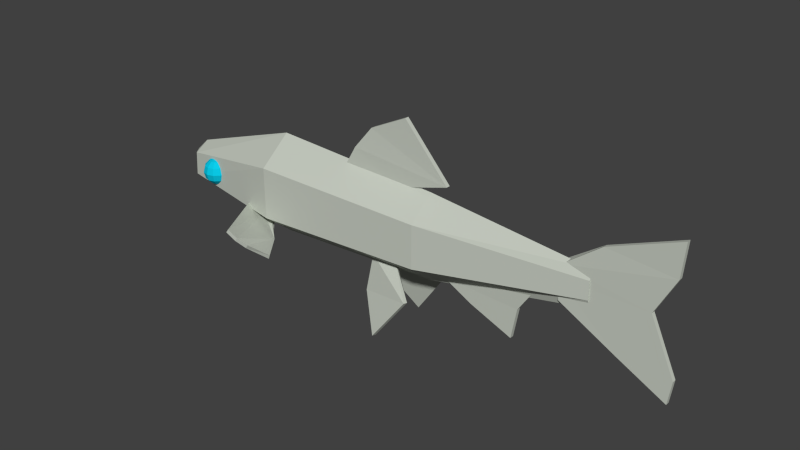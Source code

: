 # Source: Fish.blend  (saved by Blender 2.73.0; exported with 4.5.12 LTS)
import bpy
from mathutils import Matrix  # noqa: F401  (used for matrix-valued properties, if any)

bpy.ops.wm.read_factory_settings(use_empty=True)
scene = bpy.context.scene
scene.name = 'Scene'

# ---- collections
col_collection_1 = bpy.data.collections.new('Collection 1'); scene.collection.children.link(col_collection_1)

# ---- materials (node trees are filled in below, after node groups)
mat_fish = bpy.data.materials.new('Fish')
mat_fish.alpha_threshold = 0.0
mat_fish.use_transparent_shadow = False
mat_fish.diffuse_color = (0.5577, 0.5926, 0.5241, 1.0)
mat_fish.roughness = 0.5
mat_fish_eyes = bpy.data.materials.new('Fish_Eyes')
mat_fish_eyes.alpha_threshold = 0.0
mat_fish_eyes.use_transparent_shadow = False
mat_fish_eyes.diffuse_color = (0.003086, 0.5879, 0.8, 1.0)
mat_fish_eyes.roughness = 0.5

# ---- material node trees

# ---- world
world_world = bpy.data.worlds.new('World'); scene.world = world_world
world_world.color = (0.05088, 0.05088, 0.05088)
world_world.use_sun_shadow = False
world_world.sun_shadow_jitter_overblur = 0.0
world_world.cycles.sampling_method = 'MANUAL'
world_world.cycles.sample_map_resolution = 256

# ---- meshes
me_fish = bpy.data.meshes.new('Fish')
me_fish.from_pydata([(-23.88, -2.694, -2.25), (-23.4, -2.145, -2.524), (-23.23, -2.145, -1.875), (-23.78, -2.694, -1.875), (-24.15, -2.694, -2.524), (-23.88, -2.145, -3.0), (-24.53, -2.694, -2.625), (-24.53, -2.145, -3.174), (-24.9, -2.694, -2.524), (-25.18, -2.145, -3.0), (-25.18, -2.694, -2.25), (-25.65, -2.145, -2.524), (-25.28, -2.694, -1.875), (-25.83, -2.145, -1.875), (-25.18, -2.694, -1.5), (-25.65, -2.145, -1.225), (-24.9, -2.694, -1.225), (-25.18, -2.145, -0.7496), (-24.53, -2.694, -1.125), (-24.53, -2.145, -0.5756), (-24.15, -2.694, -1.225), (-23.88, -2.145, -0.7496), (-23.88, -2.694, -1.5), (-23.4, -2.145, -1.225), (-23.23, -1.395, -2.625), (-23.03, -1.395, -1.875), (-23.78, -1.395, -3.174), (-24.53, -1.395, -3.375), (-25.28, -1.395, -3.174), (-25.83, -1.395, -2.625), (-26.03, -1.395, -1.875), (-25.83, -1.395, -1.125), (-25.28, -1.395, -0.5756), (-24.53, -1.395, -0.3746), (-23.78, -1.395, -0.5756), (-23.23, -1.395, -1.125), (-23.4, -0.6453, -2.524), (-23.23, -0.6453, -1.875), (-23.88, -0.6453, -3.0), (-24.53, -0.6453, -3.174), (-25.18, -0.6453, -3.0), (-25.65, -0.6453, -2.524), (-25.83, -0.6453, -1.875), (-25.65, -0.6453, -1.225), (-25.18, -0.6453, -0.7496), (-24.53, -0.6453, -0.5756), (-23.88, -0.6453, -0.7496), (-23.4, -0.6453, -1.225), (-23.88, -0.09625, -2.25), (-23.78, -0.09625, -1.875), (-24.15, -0.09625, -2.524), (-24.53, -0.09625, -2.625), (-24.9, -0.09625, -2.524), (-25.18, -0.09625, -2.25), (-25.28, -0.09625, -1.875), (-25.18, -0.09625, -1.5), (-24.9, -0.09625, -1.225), (-24.53, -0.09625, -1.125), (-24.15, -0.09625, -1.225), (-23.88, -0.09625, -1.5), (-24.53, -2.895, -1.875), (-24.53, 0.1047, -1.875), (-23.88, -2.694, 1.538), (-23.4, -2.145, 1.264), (-23.23, -2.145, 1.913), (-23.78, -2.694, 1.913), (-24.15, -2.694, 1.264), (-23.88, -2.145, 0.7883), (-24.53, -2.694, 1.163), (-24.53, -2.145, 0.6143), (-24.9, -2.694, 1.264), (-25.18, -2.145, 0.7883), (-25.18, -2.694, 1.538), (-25.65, -2.145, 1.264), (-25.28, -2.694, 1.913), (-25.83, -2.145, 1.913), (-25.18, -2.694, 2.288), (-25.65, -2.145, 2.563), (-24.9, -2.694, 2.563), (-25.18, -2.145, 3.038), (-24.53, -2.694, 2.663), (-24.53, -2.145, 3.212), (-24.15, -2.694, 2.563), (-23.88, -2.145, 3.038), (-23.88, -2.694, 2.288), (-23.4, -2.145, 2.563), (-23.23, -1.395, 1.163), (-23.03, -1.395, 1.913), (-23.78, -1.395, 0.6143), (-24.53, -1.395, 0.4133), (-25.28, -1.395, 0.6143), (-25.83, -1.395, 1.163), (-26.03, -1.395, 1.913), (-25.83, -1.395, 2.663), (-25.28, -1.395, 3.212), (-24.53, -1.395, 3.413), (-23.78, -1.395, 3.212), (-23.23, -1.395, 2.663), (-23.4, -0.6453, 1.264), (-23.23, -0.6453, 1.913), (-23.88, -0.6453, 0.7883), (-24.53, -0.6453, 0.6143), (-25.18, -0.6453, 0.7883), (-25.65, -0.6453, 1.264), (-25.83, -0.6453, 1.913), (-25.65, -0.6453, 2.563), (-25.18, -0.6453, 3.038), (-24.53, -0.6453, 3.212), (-23.88, -0.6453, 3.038), (-23.4, -0.6453, 2.563), (-23.88, -0.09625, 1.538), (-23.78, -0.09625, 1.913), (-24.15, -0.09625, 1.264), (-24.53, -0.09625, 1.163), (-24.9, -0.09625, 1.264), (-25.18, -0.09625, 1.538), (-25.28, -0.09625, 1.913), (-25.18, -0.09625, 2.288), (-24.9, -0.09625, 2.563), (-24.53, -0.09625, 2.663), (-24.15, -0.09625, 2.563), (-23.88, -0.09625, 2.288), (-24.53, -2.895, 1.913), (-24.53, 0.1047, 1.913), (24.8, -5.594, 0.225), (30.34, -5.803, 0.225), (27.68, -0.008699, 0.225), (18.54, 0.2243, 0.352), (18.67, -2.125, 0.352), (18.82, -0.008699, -0.225), (27.68, -0.008699, -0.225), (30.34, -5.803, -0.225), (24.8, -5.594, -0.225), (18.67, -2.125, -0.1497), (29.73, 3.951, 0.225), (22.64, 4.577, 0.225), (18.71, 1.586, 0.3788), (22.64, 4.577, -0.225), (29.73, 3.951, -0.225), (18.71, 1.821, -0.4173), (-5.366, 6.139, 0.3788), (-6.624, 3.977, 0.352), (-0.2547, 3.23, 0.225), (5.885, 5.047, 0.225), (-3.352, 8.615, 0.225), (5.885, 5.047, -0.225), (-0.2547, 3.23, -0.225), (-6.336, 3.744, -0.225), (-5.366, 6.143, -0.2412), (-3.352, 8.615, -0.225), (-13.78, -5.667, 4.245), (-12.87, -4.235, 8.811), (-13.57, -3.355, 9.539), (-17.8, -4.826, 1.17), (-16.89, -5.081, 0.8172), (-17.74, -4.64, 1.523), (-13.33, -2.977, 9.493), (-12.63, -3.856, 8.765), (-13.54, -5.289, 4.198), (-16.99, -4.697, 1.26), (-14.48, -5.65, -3.673), (-12.83, -3.726, -7.829), (-13.46, -2.878, -8.641), (-18.67, -4.606, -0.8946), (-18.0, -5.192, -0.4807), (-18.6, -4.463, -1.266), (-13.62, -3.148, -8.962), (-12.99, -3.997, -8.15), (-14.65, -5.921, -3.994), (-18.12, -4.894, -0.9837), (21.69, -0.9887, -0.415), (21.69, 0.9887, -0.415), (21.69, 1.977, 0.0), (21.69, 0.9887, 0.415), (21.69, -0.9887, 0.415), (21.69, -1.977, 0.0), (30.0, -8.319, 0.225), (30.0, -8.319, -0.225), (30.01, 7.568, 0.225), (30.01, 7.568, -0.225), (0.88, 10.69, 0.225), (0.88, 10.69, -0.225), (14.35, -4.867, -0.225), (15.5, -2.509, -0.2766), (15.77, -2.76, 0.3004), (14.35, -4.867, 0.225), (9.041, -6.287, -0.225), (5.713, -4.51, -0.225), (5.713, -4.51, 0.225), (9.041, -6.287, 0.225), (13.76, -8.222, -0.225), (13.76, -8.222, 0.225), (3.239, -7.264, 2.764), (0.2722, -4.69, 0.7329), (0.5513, -4.242, 1.304), (3.16, -7.193, 3.201), (-2.512, -8.284, 1.68), (-2.247, -4.421, 0.8914), (-2.326, -4.349, 1.329), (-2.591, -8.212, 2.117), (-0.2914, -12.05, 3.447), (-0.3703, -11.98, 3.884), (0.3483, -4.565, -0.9275), (0.2615, -4.349, -0.2825), (3.239, -7.264, -2.764), (3.16, -7.193, -3.201), (-2.494, -4.878, -0.5851), (-2.512, -8.284, -1.68), (-2.573, -4.806, -1.022), (-2.591, -8.212, -2.117), (-0.2914, -12.05, -3.447), (-0.3703, -11.98, -3.884), (-12.39, -6.394, 6.224), (-12.25, -5.953, 6.203), (-14.52, -2.599, 9.792), (-14.29, -2.221, 9.745), (-18.99, -3.099, 2.137), (-19.26, -3.52, 2.188), (-12.29, -5.374, -4.898), (-12.54, -5.566, -5.244), (-14.38, -2.1, -8.976), (-14.54, -2.371, -9.297), (-20.05, -3.352, -2.263), (-19.87, -3.05, -1.904), (-28.09, -2.833, 1.793), (-15.29, -3.663, 3.561), (-15.29, 2.053, 3.561), (-28.09, -0.3018, 1.65), (-28.09, -2.833, -1.793), (-15.29, -3.663, -3.561), (-15.29, -6.521, 0.0), (-28.09, -3.733, 0.0), (3.818, -5.652, 0.0), (3.818, -3.271, 2.86), (-28.09, 0.6769, 0.0), (-15.29, 4.911, 0.0), (-15.29, 2.053, -3.561), (-28.09, -0.3018, -1.641), (3.818, 1.493, -2.86), (3.818, -3.271, -2.86), (3.818, 1.493, 2.86), (3.818, 3.874, 0.0), (-29.66, -0.7676, -9e-06), (-29.84, -2.367, -2e-06)], [], [(0, 1, 2, 3), (1, 0, 4, 5), (6, 7, 5, 4), (8, 9, 7, 6), (10, 11, 9, 8), (12, 13, 11, 10), (14, 15, 13, 12), (16, 17, 15, 14), (18, 19, 17, 16), (20, 21, 19, 18), (22, 23, 21, 20), (3, 2, 23, 22), (1, 24, 25, 2), (5, 26, 24, 1), (7, 27, 26, 5), (9, 28, 27, 7), (11, 29, 28, 9), (13, 30, 29, 11), (15, 31, 30, 13), (17, 32, 31, 15), (19, 33, 32, 17), (21, 34, 33, 19), (23, 35, 34, 21), (2, 25, 35, 23), (24, 36, 37, 25), (26, 38, 36, 24), (27, 39, 38, 26), (28, 40, 39, 27), (29, 41, 40, 28), (30, 42, 41, 29), (31, 43, 42, 30), (32, 44, 43, 31), (33, 45, 44, 32), (34, 46, 45, 33), (35, 47, 46, 34), (25, 37, 47, 35), (36, 48, 49, 37), (38, 50, 48, 36), (39, 51, 50, 38), (40, 52, 51, 39), (41, 53, 52, 40), (42, 54, 53, 41), (43, 55, 54, 42), (44, 56, 55, 43), (45, 57, 56, 44), (46, 58, 57, 45), (47, 59, 58, 46), (37, 49, 59, 47), (0, 3, 60), (61, 49, 48), (4, 0, 60), (61, 48, 50), (6, 4, 60), (61, 50, 51), (8, 6, 60), (61, 51, 52), (10, 8, 60), (61, 52, 53), (12, 10, 60), (61, 53, 54), (14, 12, 60), (61, 54, 55), (16, 14, 60), (61, 55, 56), (18, 16, 60), (61, 56, 57), (20, 18, 60), (61, 57, 58), (22, 20, 60), (61, 58, 59), (3, 22, 60), (61, 59, 49), (62, 63, 64, 65), (66, 67, 63, 62), (68, 69, 67, 66), (70, 71, 69, 68), (72, 73, 71, 70), (74, 75, 73, 72), (76, 77, 75, 74), (78, 79, 77, 76), (80, 81, 79, 78), (82, 83, 81, 80), (84, 85, 83, 82), (65, 64, 85, 84), (63, 86, 87, 64), (67, 88, 86, 63), (69, 89, 88, 67), (71, 90, 89, 69), (73, 91, 90, 71), (75, 92, 91, 73), (77, 93, 92, 75), (79, 94, 93, 77), (81, 95, 94, 79), (83, 96, 95, 81), (85, 97, 96, 83), (64, 87, 97, 85), (86, 98, 99, 87), (88, 100, 98, 86), (89, 101, 100, 88), (90, 102, 101, 89), (91, 103, 102, 90), (92, 104, 103, 91), (93, 105, 104, 92), (94, 106, 105, 93), (95, 107, 106, 94), (96, 108, 107, 95), (97, 109, 108, 96), (87, 99, 109, 97), (98, 110, 111, 99), (100, 112, 110, 98), (101, 113, 112, 100), (102, 114, 113, 101), (103, 115, 114, 102), (104, 116, 115, 103), (105, 117, 116, 104), (106, 118, 117, 105), (107, 119, 118, 106), (108, 120, 119, 107), (109, 121, 120, 108), (99, 111, 121, 109), (62, 65, 122), (123, 111, 110), (66, 62, 122), (123, 110, 112), (68, 66, 122), (123, 112, 113), (70, 68, 122), (123, 113, 114), (72, 70, 122), (123, 114, 115), (74, 72, 122), (123, 115, 116), (76, 74, 122), (123, 116, 117), (78, 76, 122), (123, 117, 118), (80, 78, 122), (123, 118, 119), (82, 80, 122), (123, 119, 120), (84, 82, 122), (123, 120, 121), (65, 84, 122), (123, 121, 111), (124, 176, 125), (177, 131, 125, 176), (132, 131, 177), (127, 136, 139, 129), (135, 178, 179, 137), (132, 124, 128, 133), (134, 178, 135), (130, 138, 134, 126), (137, 179, 138), (129, 133, 128, 127), (131, 130, 126, 125), (176, 124, 132, 177), (137, 139, 136, 135), (138, 179, 178, 134), (149, 148, 140, 144), (141, 140, 148, 147), (144, 180, 181, 149), (145, 181, 180, 143), (143, 180, 144), (146, 145, 143, 142), (149, 181, 145), (182, 183, 184, 185), (186, 187, 183, 182), (185, 184, 188, 189), (182, 190, 186), (185, 191, 190, 182), (186, 190, 191, 189), (189, 191, 185), (187, 186, 189, 188), (192, 193, 194, 195), (196, 197, 193, 192), (195, 194, 198, 199), (192, 200, 196), (195, 201, 200, 192), (196, 200, 201, 199), (199, 201, 195), (197, 196, 199, 198), (202, 203, 204, 205), (203, 206, 207, 204), (208, 202, 205, 209), (210, 204, 207), (210, 211, 205, 204), (211, 210, 207, 209), (211, 209, 205), (209, 207, 206, 208), (151, 212, 213, 157), (155, 159, 154, 153), (158, 213, 212, 150), (214, 215, 216, 217), (157, 213, 158), (152, 151, 157, 156), (150, 212, 151), (153, 217, 216, 155), (215, 156, 155, 216), (214, 152, 156, 215), (214, 217, 153, 152), (150, 154, 159, 158), (161, 218, 219, 167), (165, 169, 164, 163), (168, 219, 218, 160), (220, 221, 222, 223), (167, 219, 168), (162, 161, 167, 166), (160, 218, 161), (163, 223, 222, 165), (221, 166, 165, 222), (220, 162, 166, 221), (220, 223, 163, 162), (160, 164, 169, 168), (224, 225, 226, 227), (228, 229, 230, 231), (232, 175, 174, 233), (234, 235, 236, 237), (238, 171, 170, 239), (240, 173, 172, 241), (225, 233, 240, 226), (229, 239, 232, 230), (225, 224, 231, 230), (235, 241, 238, 236), (229, 228, 237, 236), (235, 234, 227, 226), (233, 225, 230, 232), (239, 229, 236, 238), (241, 235, 226, 240), (233, 174, 173, 240), (239, 170, 175, 232), (241, 172, 171, 238), (242, 234, 237), (243, 224, 227, 242), (243, 231, 224), (242, 227, 234), (242, 237, 228, 243), (243, 228, 231), (150, 151, 152, 153, 154), (144, 140, 141, 142, 143), (157, 158, 159, 155, 156), (146, 147, 148, 149, 145), (160, 161, 162, 163, 164), (133, 129, 130, 131, 132), (128, 124, 125, 126, 127), (137, 138, 130, 129, 139), (135, 136, 127, 126, 134), (174, 175, 170, 171, 172, 173), (167, 168, 169, 165, 166)])
me_fish.polygons.foreach_set('material_index', [1, 1, 1, 1, 1, 1, 1, 1, 1, 1, 1, 1, 1, 1, 1, 1, 1, 1, 1, 1, 1, 1, 1, 1, 1, 1, 1, 1, 1, 1, 1, 1, 1, 1, 1, 1, 1, 1, 1, 1, 1, 1, 1, 1, 1, 1, 1, 1, 1, 1, 1, 1, 1, 1, 1, 1, 1, 1, 1, 1, 1, 1, 1, 1, 1, 1, 1, 1, 1, 1, 1, 1, 1, 1, 1, 1, 1, 1, 1, 1, 1, 1, 1, 1, 1, 1, 1, 1, 1, 1, 1, 1, 1, 1, 1, 1, 1, 1, 1, 1, 1, 1, 1, 1, 1, 1, 1, 1, 1, 1, 1, 1, 1, 1, 1, 1, 1, 1, 1, 1, 1, 1, 1, 1, 1, 1, 1, 1, 1, 1, 1, 1, 1, 1, 1, 1, 1, 1, 1, 1, 1, 1, 1, 1, 0, 0, 0, 0, 0, 0, 0, 0, 0, 0, 0, 0, 0, 0, 0, 0, 0, 0, 0, 0, 0, 0, 0, 0, 0, 0, 0, 0, 0, 0, 0, 0, 0, 0, 0, 0, 0, 0, 0, 0, 0, 0, 0, 0, 0, 0, 0, 0, 0, 0, 0, 0, 0, 0, 0, 0, 0, 0, 0, 0, 0, 0, 0, 0, 0, 0, 0, 0, 0, 0, 0, 0, 0, 0, 0, 0, 0, 0, 0, 0, 0, 0, 0, 0, 0, 0, 0, 0, 0, 0, 0, 0, 0, 0, 0, 0, 0, 0, 0, 0, 0, 0, 0, 0])
_uv = me_fish.uv_layers.new(name='UVMap')
_uv.uv.foreach_set('vector', [0.08333, 0.1667, 0.08333, 0.3333, 0.0, 0.3333, 0.0, 0.1667, 0.08333, 0.3333, 0.08333, 0.1667, 0.1667, 0.1667, 0.1667, 0.3333, 0.25, 0.1667, 0.25, 0.3333, 0.1667, 0.3333, 0.1667, 0.1667, 0.3333, 0.1667, 0.3333, 0.3333, 0.25, 0.3333, 0.25, 0.1667, 0.4167, 0.1667, 0.4167, 0.3333, 0.3333, 0.3333, 0.3333, 0.1667, 0.5, 0.1667, 0.5, 0.3333, 0.4167, 0.3333, 0.4167, 0.1667, 0.5833, 0.1667, 0.5833, 0.3333, 0.5, 0.3333, 0.5, 0.1667, 0.6667, 0.1667, 0.6667, 0.3333, 0.5833, 0.3333, 0.5833, 0.1667, 0.75, 0.1667, 0.75, 0.3333, 0.6667, 0.3333, 0.6667, 0.1667, 0.8333, 0.1667, 0.8333, 0.3333, 0.75, 0.3333, 0.75, 0.1667, 0.9167, 0.1667, 0.9167, 0.3333, 0.8333, 0.3333, 0.8333, 0.1667, 1.0, 0.1667, 1.0, 0.3333, 0.9167, 0.3333, 0.9167, 0.1667, 0.08333, 0.3333, 0.08333, 0.5, 0.0, 0.5, 0.0, 0.3333, 0.1667, 0.3333, 0.1667, 0.5, 0.08333, 0.5, 0.08333, 0.3333, 0.25, 0.3333, 0.25, 0.5, 0.1667, 0.5, 0.1667, 0.3333, 0.3333, 0.3333, 0.3333, 0.5, 0.25, 0.5, 0.25, 0.3333, 0.4167, 0.3333, 0.4167, 0.5, 0.3333, 0.5, 0.3333, 0.3333, 0.5, 0.3333, 0.5, 0.5, 0.4167, 0.5, 0.4167, 0.3333, 0.5833, 0.3333, 0.5833, 0.5, 0.5, 0.5, 0.5, 0.3333, 0.6667, 0.3333, 0.6667, 0.5, 0.5833, 0.5, 0.5833, 0.3333, 0.75, 0.3333, 0.75, 0.5, 0.6667, 0.5, 0.6667, 0.3333, 0.8333, 0.3333, 0.8333, 0.5, 0.75, 0.5, 0.75, 0.3333, 0.9167, 0.3333, 0.9167, 0.5, 0.8333, 0.5, 0.8333, 0.3333, 1.0, 0.3333, 1.0, 0.5, 0.9167, 0.5, 0.9167, 0.3333, 0.08333, 0.5, 0.08333, 0.6667, 0.0, 0.6667, 0.0, 0.5, 0.1667, 0.5, 0.1667, 0.6667, 0.08333, 0.6667, 0.08333, 0.5, 0.25, 0.5, 0.25, 0.6667, 0.1667, 0.6667, 0.1667, 0.5, 0.3333, 0.5, 0.3333, 0.6667, 0.25, 0.6667, 0.25, 0.5, 0.4167, 0.5, 0.4167, 0.6667, 0.3333, 0.6667, 0.3333, 0.5, 0.5, 0.5, 0.5, 0.6667, 0.4167, 0.6667, 0.4167, 0.5, 0.5833, 0.5, 0.5833, 0.6667, 0.5, 0.6667, 0.5, 0.5, 0.6667, 0.5, 0.6667, 0.6667, 0.5833, 0.6667, 0.5833, 0.5, 0.75, 0.5, 0.75, 0.6667, 0.6667, 0.6667, 0.6667, 0.5, 0.8333, 0.5, 0.8333, 0.6667, 0.75, 0.6667, 0.75, 0.5, 0.9167, 0.5, 0.9167, 0.6667, 0.8333, 0.6667, 0.8333, 0.5, 1.0, 0.5, 1.0, 0.6667, 0.9167, 0.6667, 0.9167, 0.5, 0.08333, 0.6667, 0.08333, 0.8333, 0.0, 0.8333, 0.0, 0.6667, 0.1667, 0.6667, 0.1667, 0.8333, 0.08333, 0.8333, 0.08333, 0.6667, 0.25, 0.6667, 0.25, 0.8333, 0.1667, 0.8333, 0.1667, 0.6667, 0.3333, 0.6667, 0.3333, 0.8333, 0.25, 0.8333, 0.25, 0.6667, 0.4167, 0.6667, 0.4167, 0.8333, 0.3333, 0.8333, 0.3333, 0.6667, 0.5, 0.6667, 0.5, 0.8333, 0.4167, 0.8333, 0.4167, 0.6667, 0.5833, 0.6667, 0.5833, 0.8333, 0.5, 0.8333, 0.5, 0.6667, 0.6667, 0.6667, 0.6667, 0.8333, 0.5833, 0.8333, 0.5833, 0.6667, 0.75, 0.6667, 0.75, 0.8333, 0.6667, 0.8333, 0.6667, 0.6667, 0.8333, 0.6667, 0.8333, 0.8333, 0.75, 0.8333, 0.75, 0.6667, 0.9167, 0.6667, 0.9167, 0.8333, 0.8333, 0.8333, 0.8333, 0.6667, 1.0, 0.6667, 1.0, 0.8333, 0.9167, 0.8333, 0.9167, 0.6667, 0.08333, 0.1667, 0.0, 0.1667, 0.0, 0.0, 0.0, 1.0, 0.0, 0.8333, 0.08333, 0.8333, 0.1667, 0.1667, 0.08333, 0.1667, 0.08333, 0.0, 0.08333, 1.0, 0.08333, 0.8333, 0.1667, 0.8333, 0.25, 0.1667, 0.1667, 0.1667, 0.1667, 0.0, 0.1667, 1.0, 0.1667, 0.8333, 0.25, 0.8333, 0.3333, 0.1667, 0.25, 0.1667, 0.25, 0.0, 0.25, 1.0, 0.25, 0.8333, 0.3333, 0.8333, 0.4167, 0.1667, 0.3333, 0.1667, 0.3333, 0.0, 0.3333, 1.0, 0.3333, 0.8333, 0.4167, 0.8333, 0.5, 0.1667, 0.4167, 0.1667, 0.4167, 0.0, 0.4167, 1.0, 0.4167, 0.8333, 0.5, 0.8333, 0.5833, 0.1667, 0.5, 0.1667, 0.5, 0.0, 0.5, 1.0, 0.5, 0.8333, 0.5833, 0.8333, 0.6667, 0.1667, 0.5833, 0.1667, 0.5833, 0.0, 0.5833, 1.0, 0.5833, 0.8333, 0.6667, 0.8333, 0.75, 0.1667, 0.6667, 0.1667, 0.6667, 0.0, 0.6667, 1.0, 0.6667, 0.8333, 0.75, 0.8333, 0.8333, 0.1667, 0.75, 0.1667, 0.75, 0.0, 0.75, 1.0, 0.75, 0.8333, 0.8333, 0.8333, 0.9167, 0.1667, 0.8333, 0.1667, 0.8333, 0.0, 0.8333, 1.0, 0.8333, 0.8333, 0.9167, 0.8333, 1.0, 0.1667, 0.9167, 0.1667, 0.9167, 0.0, 0.9167, 1.0, 0.9167, 0.8333, 1.0, 0.8333, 0.08333, 0.1667, 0.08333, 0.3333, 0.0, 0.3333, 0.0, 0.1667, 0.1667, 0.1667, 0.1667, 0.3333, 0.08333, 0.3333, 0.08333, 0.1667, 0.25, 0.1667, 0.25, 0.3333, 0.1667, 0.3333, 0.1667, 0.1667, 0.3333, 0.1667, 0.3333, 0.3333, 0.25, 0.3333, 0.25, 0.1667, 0.4167, 0.1667, 0.4167, 0.3333, 0.3333, 0.3333, 0.3333, 0.1667, 0.5, 0.1667, 0.5, 0.3333, 0.4167, 0.3333, 0.4167, 0.1667, 0.5833, 0.1667, 0.5833, 0.3333, 0.5, 0.3333, 0.5, 0.1667, 0.6667, 0.1667, 0.6667, 0.3333, 0.5833, 0.3333, 0.5833, 0.1667, 0.75, 0.1667, 0.75, 0.3333, 0.6667, 0.3333, 0.6667, 0.1667, 0.8333, 0.1667, 0.8333, 0.3333, 0.75, 0.3333, 0.75, 0.1667, 0.9167, 0.1667, 0.9167, 0.3333, 0.8333, 0.3333, 0.8333, 0.1667, 1.0, 0.1667, 1.0, 0.3333, 0.9167, 0.3333, 0.9167, 0.1667, 0.08333, 0.3333, 0.08333, 0.5, 0.0, 0.5, 0.0, 0.3333, 0.1667, 0.3333, 0.1667, 0.5, 0.08333, 0.5, 0.08333, 0.3333, 0.25, 0.3333, 0.25, 0.5, 0.1667, 0.5, 0.1667, 0.3333, 0.3333, 0.3333, 0.3333, 0.5, 0.25, 0.5, 0.25, 0.3333, 0.4167, 0.3333, 0.4167, 0.5, 0.3333, 0.5, 0.3333, 0.3333, 0.5, 0.3333, 0.5, 0.5, 0.4167, 0.5, 0.4167, 0.3333, 0.5833, 0.3333, 0.5833, 0.5, 0.5, 0.5, 0.5, 0.3333, 0.6667, 0.3333, 0.6667, 0.5, 0.5833, 0.5, 0.5833, 0.3333, 0.75, 0.3333, 0.75, 0.5, 0.6667, 0.5, 0.6667, 0.3333, 0.8333, 0.3333, 0.8333, 0.5, 0.75, 0.5, 0.75, 0.3333, 0.9167, 0.3333, 0.9167, 0.5, 0.8333, 0.5, 0.8333, 0.3333, 1.0, 0.3333, 1.0, 0.5, 0.9167, 0.5, 0.9167, 0.3333, 0.08333, 0.5, 0.08333, 0.6667, 0.0, 0.6667, 0.0, 0.5, 0.1667, 0.5, 0.1667, 0.6667, 0.08333, 0.6667, 0.08333, 0.5, 0.25, 0.5, 0.25, 0.6667, 0.1667, 0.6667, 0.1667, 0.5, 0.3333, 0.5, 0.3333, 0.6667, 0.25, 0.6667, 0.25, 0.5, 0.4167, 0.5, 0.4167, 0.6667, 0.3333, 0.6667, 0.3333, 0.5, 0.5, 0.5, 0.5, 0.6667, 0.4167, 0.6667, 0.4167, 0.5, 0.5833, 0.5, 0.5833, 0.6667, 0.5, 0.6667, 0.5, 0.5, 0.6667, 0.5, 0.6667, 0.6667, 0.5833, 0.6667, 0.5833, 0.5, 0.75, 0.5, 0.75, 0.6667, 0.6667, 0.6667, 0.6667, 0.5, 0.8333, 0.5, 0.8333, 0.6667, 0.75, 0.6667, 0.75, 0.5, 0.9167, 0.5, 0.9167, 0.6667, 0.8333, 0.6667, 0.8333, 0.5, 1.0, 0.5, 1.0, 0.6667, 0.9167, 0.6667, 0.9167, 0.5, 0.08333, 0.6667, 0.08333, 0.8333, 0.0, 0.8333, 0.0, 0.6667, 0.1667, 0.6667, 0.1667, 0.8333, 0.08333, 0.8333, 0.08333, 0.6667, 0.25, 0.6667, 0.25, 0.8333, 0.1667, 0.8333, 0.1667, 0.6667, 0.3333, 0.6667, 0.3333, 0.8333, 0.25, 0.8333, 0.25, 0.6667, 0.4167, 0.6667, 0.4167, 0.8333, 0.3333, 0.8333, 0.3333, 0.6667, 0.5, 0.6667, 0.5, 0.8333, 0.4167, 0.8333, 0.4167, 0.6667, 0.5833, 0.6667, 0.5833, 0.8333, 0.5, 0.8333, 0.5, 0.6667, 0.6667, 0.6667, 0.6667, 0.8333, 0.5833, 0.8333, 0.5833, 0.6667, 0.75, 0.6667, 0.75, 0.8333, 0.6667, 0.8333, 0.6667, 0.6667, 0.8333, 0.6667, 0.8333, 0.8333, 0.75, 0.8333, 0.75, 0.6667, 0.9167, 0.6667, 0.9167, 0.8333, 0.8333, 0.8333, 0.8333, 0.6667, 1.0, 0.6667, 1.0, 0.8333, 0.9167, 0.8333, 0.9167, 0.6667, 0.08333, 0.1667, 0.0, 0.1667, 0.0, 0.0, 0.0, 1.0, 0.0, 0.8333, 0.08333, 0.8333, 0.1667, 0.1667, 0.08333, 0.1667, 0.08333, 0.0, 0.08333, 1.0, 0.08333, 0.8333, 0.1667, 0.8333, 0.25, 0.1667, 0.1667, 0.1667, 0.1667, 0.0, 0.1667, 1.0, 0.1667, 0.8333, 0.25, 0.8333, 0.3333, 0.1667, 0.25, 0.1667, 0.25, 0.0, 0.25, 1.0, 0.25, 0.8333, 0.3333, 0.8333, 0.4167, 0.1667, 0.3333, 0.1667, 0.3333, 0.0, 0.3333, 1.0, 0.3333, 0.8333, 0.4167, 0.8333, 0.5, 0.1667, 0.4167, 0.1667, 0.4167, 0.0, 0.4167, 1.0, 0.4167, 0.8333, 0.5, 0.8333, 0.5833, 0.1667, 0.5, 0.1667, 0.5, 0.0, 0.5, 1.0, 0.5, 0.8333, 0.5833, 0.8333, 0.6667, 0.1667, 0.5833, 0.1667, 0.5833, 0.0, 0.5833, 1.0, 0.5833, 0.8333, 0.6667, 0.8333, 0.75, 0.1667, 0.6667, 0.1667, 0.6667, 0.0, 0.6667, 1.0, 0.6667, 0.8333, 0.75, 0.8333, 0.8333, 0.1667, 0.75, 0.1667, 0.75, 0.0, 0.75, 1.0, 0.75, 0.8333, 0.8333, 0.8333, 0.9167, 0.1667, 0.8333, 0.1667, 0.8333, 0.0, 0.8333, 1.0, 0.8333, 0.8333, 0.9167, 0.8333, 1.0, 0.1667, 0.9167, 0.1667, 0.9167, 0.0, 0.9167, 1.0, 0.9167, 0.8333, 1.0, 0.8333, 0.6269, 0.0, 1.0, 0.0, 1.0, 0.14, 1.0, 0.0, 1.0, 0.14, 0.0, 0.14, 0.0, 0.0, 0.3731, 0.0, 0.0, 0.14, 0.0, 0.0, 1.0, 0.5361, 1.0, 1.0, 0.0, 1.0, 0.0, 0.5361, 0.3476, 0.0, 1.0, 0.0, 1.0, 1.0, 0.3476, 1.0, 0.6269, 0.0, 0.6269, 1.0, 0.0, 1.0, 0.0, 0.0, 1.0, 0.7723, 1.0, 1.0, 0.3476, 1.0, 1.0, 0.5231, 1.0, 0.7723, 0.0, 0.7723, 0.0, 0.5231, 0.6524, 1.0, 0.0, 1.0, 0.0, 0.7723, 0.0, 0.5361, 0.0, 0.0, 1.0, 0.0, 1.0, 0.5361, 1.0, 0.14, 1.0, 0.5231, 0.0, 0.5231, 0.0, 0.14, 1.0, 1.0, 0.6269, 1.0, 0.6269, 0.0, 1.0, 0.0, 0.3476, 1.0, 0.0, 1.0, 0.0, 0.0, 0.3476, 0.0, 1.0, 0.7723, 1.0, 1.0, 0.0, 1.0, 0.0, 0.7723, 0.3476, 1.0, 0.0, 1.0, 0.0, 0.0, 0.3476, 0.0, 1.0, 0.5361, 1.0, 1.0, 0.0, 1.0, 0.0, 0.5361, 0.3476, 0.0, 1.0, 0.0, 1.0, 1.0, 0.3476, 1.0, 1.0, 0.7723, 1.0, 1.0, 0.0, 1.0, 0.0, 0.7723, 1.0, 0.7723, 1.0, 1.0, 0.3476, 1.0, 1.0, 0.5231, 1.0, 0.7723, 0.0, 0.7723, 0.0, 0.5231, 0.6524, 1.0, 0.0, 1.0, 0.0, 0.7723, 0.3476, 1.0, 0.0, 1.0, 0.0, 0.0, 0.3476, 0.0, 0.0, 0.7723, 0.0, 0.5231, 1.0, 0.6907, 0.6524, 1.0, 0.3476, 1.0, 0.0, 0.6907, 1.0, 0.5231, 1.0, 0.7723, 0.6524, 1.0, 0.0, 1.0, 0.0, 0.7723, 0.3476, 0.0, 1.0, 0.0, 1.0, 1.0, 0.3476, 1.0, 1.0, 0.7723, 1.0, 1.0, 0.0, 1.0, 0.0, 0.7723, 1.0, 0.7723, 1.0, 1.0, 0.3476, 1.0, 1.0, 0.5231, 1.0, 0.7723, 0.0, 0.7723, 0.0, 0.5231, 0.3476, 1.0, 0.0, 1.0, 0.0, 0.0, 0.3476, 0.0, 0.0, 0.7723, 0.0, 0.5231, 1.0, 0.6907, 0.6524, 1.0, 0.3476, 1.0, 0.0, 0.6907, 1.0, 0.5231, 1.0, 0.7723, 0.6524, 1.0, 0.0, 1.0, 0.0, 0.7723, 0.3476, 0.0, 1.0, 0.0, 1.0, 1.0, 0.3476, 1.0, 1.0, 0.7723, 1.0, 1.0, 0.0, 1.0, 0.0, 0.7723, 1.0, 0.7723, 1.0, 1.0, 0.3476, 1.0, 1.0, 0.5231, 1.0, 0.7723, 0.0, 0.7723, 0.0, 0.5231, 0.0, 0.0, 0.0, 1.0, 0.3476, 1.0, 0.3476, 0.0, 1.0, 0.6907, 0.0, 0.5231, 0.0, 0.7723, 0.6524, 1.0, 1.0, 0.5231, 0.0, 0.6907, 0.3476, 1.0, 1.0, 0.7723, 0.0, 1.0, 0.6524, 1.0, 0.0, 0.7723, 1.0, 1.0, 1.0, 0.0, 0.3476, 0.0, 0.3476, 1.0, 0.0, 1.0, 1.0, 1.0, 1.0, 0.7723, 0.0, 0.7723, 1.0, 1.0, 1.0, 0.7723, 0.3476, 1.0, 0.0, 0.7723, 1.0, 0.7723, 1.0, 0.5231, 0.0, 0.5231, 1.0, 0.7723, 1.0, 1.0, 0.0, 1.0, 0.0, 0.7723, 1.0, 0.5361, 1.0, 1.0, 0.0, 1.0, 0.0, 0.5361, 0.3476, 0.0, 1.0, 0.0, 1.0, 1.0, 0.3476, 1.0, 0.6269, 0.0, 0.6269, 1.0, 0.0, 1.0, 0.0, 0.0, 1.0, 0.7723, 1.0, 1.0, 0.3476, 1.0, 1.0, 0.5231, 1.0, 0.7723, 0.0, 0.7723, 0.0, 0.5231, 0.6524, 1.0, 0.0, 1.0, 0.0, 0.7723, 0.0, 0.5361, 0.0, 0.0, 1.0, 0.0, 1.0, 0.5361, 0.7513, 0.04666, 1.0, 0.5231, 0.0, 0.5361, 0.0, 0.0, 1.0, 0.14, 1.0, 0.5231, 0.0, 0.5231, 0.0, 0.14, 0.2487, 0.04666, 1.0, 0.0, 1.0, 0.5361, 0.0, 0.5231, 0.3476, 1.0, 0.0, 1.0, 0.0, 0.0, 0.3476, 0.0, 1.0, 0.7723, 1.0, 1.0, 0.0, 1.0, 0.0, 0.7723, 1.0, 0.5361, 1.0, 1.0, 0.0, 1.0, 0.0, 0.5361, 0.3476, 0.0, 1.0, 0.0, 1.0, 1.0, 0.3476, 1.0, 0.6269, 0.0, 0.6269, 1.0, 0.0, 1.0, 0.0, 0.0, 1.0, 0.7723, 1.0, 1.0, 0.3476, 1.0, 1.0, 0.5231, 1.0, 0.7723, 0.0, 0.7723, 0.0, 0.5231, 0.6524, 1.0, 0.0, 1.0, 0.0, 0.7723, 0.0, 0.5361, 0.0, 0.0, 1.0, 0.0, 1.0, 0.5361, 0.7513, 0.04666, 1.0, 0.5231, 0.0, 0.5361, 0.0, 0.0, 1.0, 0.14, 1.0, 0.5231, 0.0, 0.5231, 0.0, 0.14, 0.2487, 0.04666, 1.0, 0.0, 1.0, 0.5361, 0.0, 0.5231, 0.3476, 1.0, 0.0, 1.0, 0.0, 0.0, 0.3476, 0.0, 0.8333, 0.0, 0.8333, 0.2835, 0.6667, 0.2835, 0.6667, 0.0, 0.1667, 0.0, 0.1667, 0.2835, 0.0, 0.2835, 0.0, 0.0, 1.0, 0.6537, 1.0, 1.0, 0.8333, 1.0, 0.8333, 0.6537, 0.5, 0.0, 0.5, 0.2835, 0.3333, 0.2835, 0.3333, 0.0, 0.3333, 0.6537, 0.3333, 1.0, 0.1667, 1.0, 0.1667, 0.6537, 0.6667, 0.6537, 0.6667, 1.0, 0.5, 1.0, 0.5, 0.6537, 0.8333, 0.2835, 0.8333, 0.6537, 0.6667, 0.6537, 0.6667, 0.2835, 0.1667, 0.2835, 0.1667, 0.6537, 0.0, 0.6537, 0.0, 0.2835, 0.8333, 0.2835, 0.8333, 0.0, 1.0, 0.0, 1.0, 0.2835, 0.5, 0.2835, 0.5, 0.6537, 0.3333, 0.6537, 0.3333, 0.2835, 0.1667, 0.2835, 0.1667, 0.0, 0.3333, 0.0, 0.3333, 0.2835, 0.5, 0.2835, 0.5, 0.0, 0.6667, 0.0, 0.6667, 0.2835, 0.8333, 0.6537, 0.8333, 0.2835, 1.0, 0.2835, 1.0, 0.6537, 0.1667, 0.6537, 0.1667, 0.2835, 0.3333, 0.2835, 0.3333, 0.6537, 0.5, 0.6537, 0.5, 0.2835, 0.6667, 0.2835, 0.6667, 0.6537, 0.8333, 0.6537, 0.8333, 1.0, 0.6667, 1.0, 0.6667, 0.6537, 0.1667, 0.6537, 0.1667, 1.0, 0.0, 1.0, 0.0, 0.6537, 0.5, 0.6537, 0.5, 1.0, 0.3333, 1.0, 0.3333, 0.6537, 0.5, 0.25, 0.5, 0.0, 1.0, 0.25, 0.5, 0.75, 0.0, 0.75, 0.0, 0.25, 0.5, 0.25, 0.5, 0.75, 0.5, 1.0, 0.0, 0.75, 0.5, 0.25, 0.0, 0.25, 0.5, 0.0, 0.5, 0.25, 1.0, 0.25, 1.0, 0.75, 0.5, 0.75, 0.5, 0.75, 1.0, 0.75, 0.5, 1.0, 0.6524, 1.0, 0.0, 0.7723, 0.0, 0.5231, 1.0, 0.5361, 1.0, 1.0, 0.3476, 1.0, 0.0, 1.0, 0.0, 0.5361, 1.0, 0.5231, 1.0, 0.7723, 1.0, 0.7723, 0.3476, 1.0, 0.0, 1.0, 0.0, 0.5361, 1.0, 0.5231, 0.0, 0.5231, 1.0, 0.5361, 1.0, 1.0, 0.6524, 1.0, 0.0, 0.7723, 0.6524, 1.0, 0.0, 0.7723, 0.0, 0.5231, 1.0, 0.5361, 1.0, 1.0, 1.0, 0.0, 1.0, 0.5361, 0.0, 0.5231, 0.0, 0.14, 0.3731, 0.0, 0.0, 0.0, 0.6269, 0.0, 1.0, 0.14, 1.0, 0.5231, 0.0, 0.5361, 0.6524, 1.0, 0.0, 0.7723, 0.0, 0.5231, 1.0, 0.5361, 1.0, 1.0, 0.3476, 1.0, 0.0, 1.0, 0.0, 0.5361, 1.0, 0.5231, 1.0, 0.7723, 0.0, 0.75, 0.5, 1.0, 1.0, 0.75, 1.0, 0.25, 0.5, 0.0, 0.0, 0.25, 1.0, 0.7723, 0.3476, 1.0, 0.0, 1.0, 0.0, 0.5361, 1.0, 0.5231])
me_fish.materials.append(mat_fish)
me_fish.materials.append(mat_fish_eyes)
me_fish.use_remesh_preserve_volume = False
me_fish.use_remesh_preserve_attributes = False
me_fish.use_mirror_vertex_groups = False
me_fish.update()

# ---- objects
ob_fish = bpy.data.objects.new('Fish', me_fish)

# ---- transforms, parenting, visibility, modifiers, constraints
ob_fish.location = (0.0, 0.0, 0.0)
ob_fish.rotation_euler = (1.571, -0.0, 0.0)
ob_fish.lineart.crease_threshold = 0.0

# ---- collection membership
col_collection_1.objects.link(ob_fish)

# ---- scene / render settings (as saved in the file)
scene.frame_start = 1; scene.frame_end = 250; scene.frame_set(1)
scene.render.engine = 'BLENDER_EEVEE_NEXT'
scene.render.resolution_percentage = 50
scene.render.dither_intensity = 0.0
scene.cycles.use_denoising = False
scene.cycles.samples = 10
scene.cycles.sampling_pattern = 'TABULATED_SOBOL'
scene.cycles.light_sampling_threshold = 0.0
scene.cycles.use_adaptive_sampling = False
scene.cycles.use_light_tree = False
scene.cycles.blur_glossy = 0.0
scene.cycles.pixel_filter_type = 'GAUSSIAN'
scene.cycles.sample_clamp_indirect = 0.0
scene.view_settings.view_transform = 'Standard'
bpy.context.view_layer.update()

# ---- added for rendering (the .blend has no active camera and no usable light): camera, sun
cam_auto = bpy.data.cameras.new('AutoCamera')
cam_auto.lens = 50.0
cam_auto.sensor_width = 36.0
cam_auto.clip_end = 1089.6
ob_auto_camera = bpy.data.objects.new('AutoCamera', cam_auto)
scene.collection.objects.link(ob_auto_camera)
ob_auto_camera.location = (62.3364, -74.7501, 48.9878)
ob_auto_camera.rotation_euler = (1.09748, -7.21219e-08, 0.694738)
scene.camera = ob_auto_camera
light_auto_sun = bpy.data.lights.new('AutoSun', 'SUN')
light_auto_sun.energy = 3.0
light_auto_sun.angle = 0.0523599
ob_auto_sun = bpy.data.objects.new('AutoSun', light_auto_sun)
scene.collection.objects.link(ob_auto_sun)
ob_auto_sun.rotation_euler = (0.872665, 0.174533, 0.523599)
bpy.context.view_layer.update()
